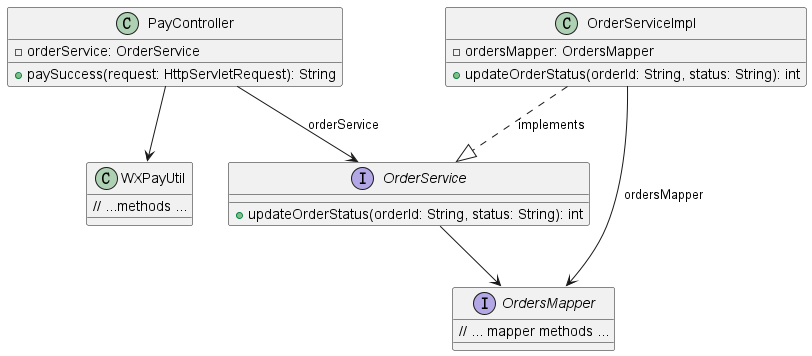

The diagram above was rendered by PlantUML. Its source (embedded in the PNG):
@startuml

class PayController {
    - orderService: OrderService
    + paySuccess(request: HttpServletRequest): String
}

interface OrderService {
    + updateOrderStatus(orderId: String, status: String): int
}

class OrderServiceImpl {
    - ordersMapper: OrdersMapper
    + updateOrderStatus(orderId: String, status: String): int
}

interface OrdersMapper {
    // ... mapper methods ...
}
class WXPayUtil {
    // ...methods ...
}

PayController --> OrderService : orderService
PayController --> WXPayUtil
OrderService --> OrdersMapper
OrderServiceImpl ..|> OrderService : implements
OrderServiceImpl --> OrdersMapper : ordersMapper

@enduml